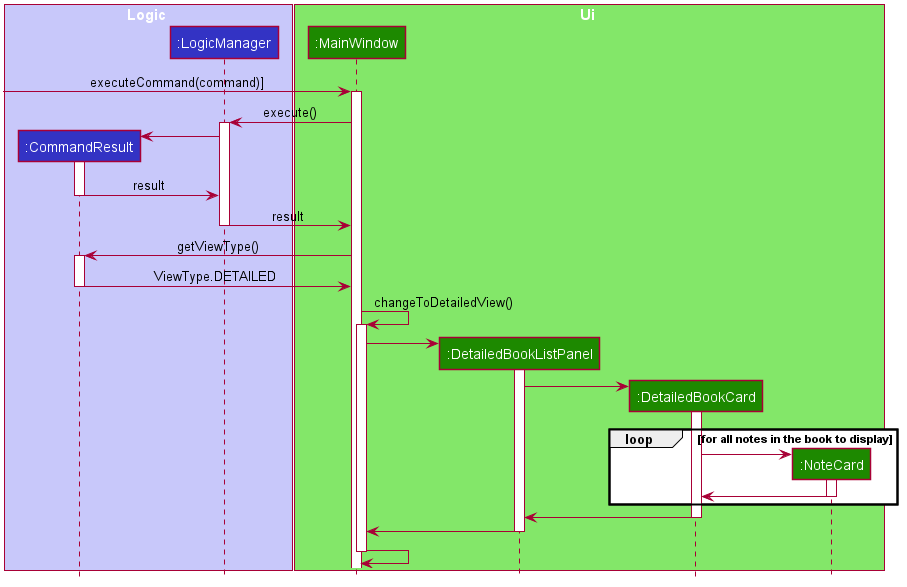

The diagram above was rendered by PlantUML. Its source (embedded in the PNG):
@startuml









skinparam BackgroundColor #FFFFFFF

skinparam Shadowing false

skinparam Class {
    FontColor #FFFFFF
    BorderThickness 1
    BorderColor #FFFFFF
    StereotypeFontColor #FFFFFF
    FontName Arial
}

skinparam Actor {
    BorderColor #000000
    Color #000000
    FontName Arial
}

skinparam Sequence {
    MessageAlign center
    BoxFontSize 15
    BoxPadding 0
    BoxFontColor #FFFFFF
    FontName Arial
}

skinparam Participant {
    FontColor #FFFFFFF
    Padding 20
}

skinparam MinClassWidth 50
skinparam ParticipantPadding 10
skinparam Shadowing false
skinparam DefaultTextAlignment center
skinparam packageStyle Rectangle

hide footbox
hide members
hide circle

box Logic #C8C8FA
participant ":CommandResult" as CommandResult #3333C4
participant ":LogicManager" as LogicManager #3333C4
end box

box Ui #83E769
participant ":MainWindow" as MainWindow #1D8900
participant ":DetailedBookListPanel" as DetailedBookListPanel #1D8900
participant ":DetailedBookCard" as DetailedBookCard #1D8900
participant ":NoteCard" as NoteCard #1D8900
end box

[-> MainWindow : executeCommand(command)]
activate MainWindow

MainWindow -> LogicManager : execute()
activate LogicManager

create CommandResult
LogicManager -> CommandResult
activate CommandResult

CommandResult -> LogicManager : result
deactivate CommandResult

LogicManager -> MainWindow : result
deactivate LogicManager

MainWindow -> CommandResult : getViewType()
activate CommandResult

CommandResult -> MainWindow : ViewType.DETAILED
deactivate CommandResult

MainWindow -> MainWindow : changeToDetailedView()
activate MainWindow

create DetailedBookListPanel
MainWindow -> DetailedBookListPanel
activate DetailedBookListPanel

create DetailedBookCard
DetailedBookListPanel -> DetailedBookCard
activate DetailedBookCard
loop for all notes in the book to display
    create NoteCard
    DetailedBookCard -> NoteCard
    activate NoteCard
    NoteCard -> DetailedBookCard
    deactivate NoteCard
end

DetailedBookCard -> DetailedBookListPanel
deactivate DetailedBookCard

DetailedBookListPanel -> MainWindow
deactivate DetailedBookListPanel

MainWindow -> MainWindow
deactivate MainWindow
@enduml